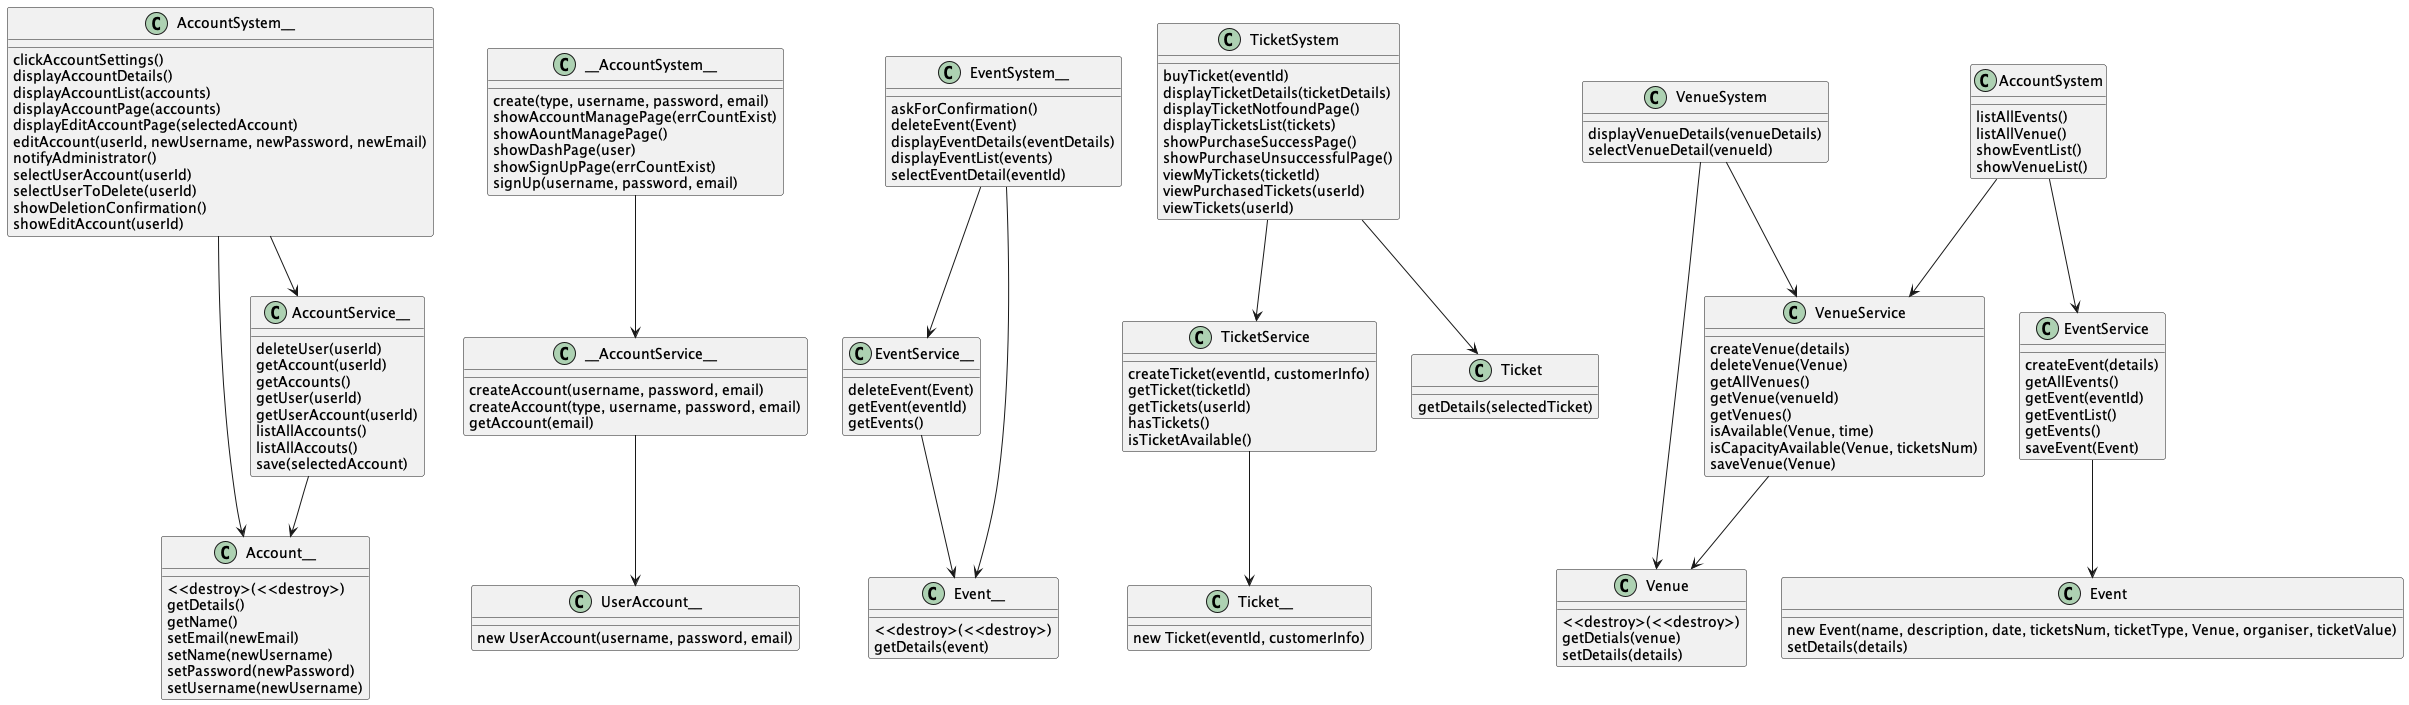

The diagram above was rendered by PlantUML. Its source (embedded in the PNG):
@startuml
	class AccountSystem__ {
		clickAccountSettings()
		displayAccountDetails()
		displayAccountList(accounts)
		displayAccountPage(accounts)
		displayEditAccountPage(selectedAccount)
		editAccount(userId, newUsername, newPassword, newEmail)
		notifyAdministrator()
		selectUserAccount(userId)
		selectUserToDelete(userId)
		showDeletionConfirmation()
		showEditAccount(userId)
	}
	AccountSystem__ --> Account__
	AccountSystem__ --> AccountService__

	class AccountService__ {
		deleteUser(userId)
		getAccount(userId)
		getAccounts()
		getUser(userId)
		getUserAccount(userId)
		listAllAccounts()
		listAllAccouts()
		save(selectedAccount)
	}
	AccountService__ --> Account__

	class Account__ {
		<<destroy>(<<destroy>)
		getDetails()
		getName()
		setEmail(newEmail)
		setName(newUsername)
		setPassword(newPassword)
		setUsername(newUsername)
	}

	class __AccountSystem__ {
		create(type, username, password, email)
		showAccountManagePage(errCountExist)
		showAountManagePage()
		showDashPage(user)
		showSignUpPage(errCountExist)
		signUp(username, password, email)
	}
	__AccountSystem__ --> __AccountService__

	class __AccountService__ {
		createAccount(username, password, email)
		createAccount(type, username, password, email)
		getAccount(email)
	}
	__AccountService__ --> UserAccount__

	class UserAccount__ {
		new UserAccount(username, password, email)
	}

	class EventSystem__ {
		askForConfirmation()
		deleteEvent(Event)
		displayEventDetails(eventDetails)
		displayEventList(events)
		selectEventDetail(eventId)
	}
	EventSystem__ --> EventService__
	EventSystem__ --> Event__

	class EventService__ {
		deleteEvent(Event)
		getEvent(eventId)
		getEvents()
	}
	EventService__ --> Event__

	class Event__ {
		<<destroy>(<<destroy>)
		getDetails(event)
	}

	class TicketSystem {
		buyTicket(eventId)
		displayTicketDetails(ticketDetails)
		displayTicketNotfoundPage()
		displayTicketsList(tickets)
		showPurchaseSuccessPage()
		showPurchaseUnsuccessfulPage()
		viewMyTickets(ticketId)
		viewPurchasedTickets(userId)
		viewTickets(userId)
	}
	TicketSystem --> TicketService
	TicketSystem --> Ticket

	class TicketService {
		createTicket(eventId, customerInfo)
		getTicket(ticketId)
		getTickets(userId)
		hasTickets()
		isTicketAvailable()
	}
	TicketService --> Ticket__

	class VenueService {
		createVenue(details)
		deleteVenue(Venue)
		getAllVenues()
		getVenue(venueId)
		getVenues()
		isAvailable(Venue, time)
		isCapacityAvailable(Venue, ticketsNum)
		saveVenue(Venue)
	}
	VenueService --> Venue

	class Venue {
		<<destroy>(<<destroy>)
		getDetials(venue)
		setDetails(details)
	}

	class Ticket {
		getDetails(selectedTicket)
	}

	class EventService {
		createEvent(details)
		getAllEvents()
		getEvent(eventId)
		getEventList()
		getEvents()
		saveEvent(Event)
	}
	EventService --> Event

	class AccountSystem {
		listAllEvents()
		listAllVenue()
		showEventList()
		showVenueList()
	}
	AccountSystem --> VenueService
	AccountSystem --> EventService

	class Ticket__ {
		new Ticket(eventId, customerInfo)
	}

	class VenueSystem {
		displayVenueDetails(venueDetails)
		selectVenueDetail(venueId)
	}
	VenueSystem --> Venue
	VenueSystem --> VenueService

	class Event {
		new Event(name, description, date, ticketsNum, ticketType, Venue, organiser, ticketValue)
		setDetails(details)
	}

@enduml